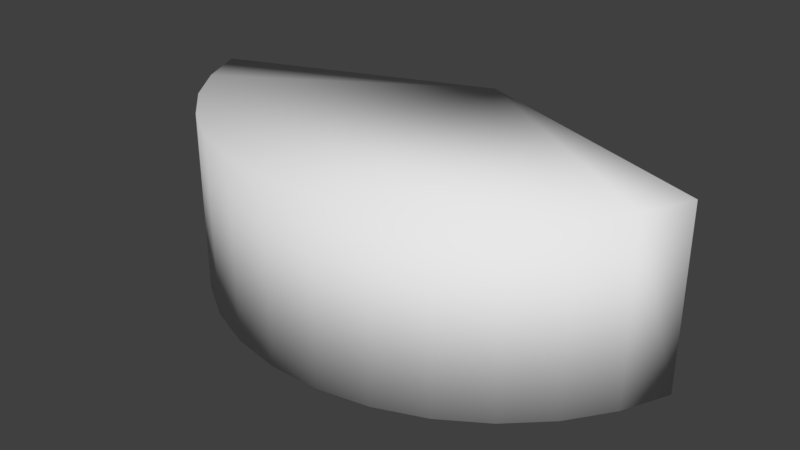 # Source: fov-shape.blend  (saved by Blender 2.79.0; exported with 4.5.12 LTS)
import bpy
from mathutils import Matrix  # noqa: F401  (used for matrix-valued properties, if any)

bpy.ops.wm.read_factory_settings(use_empty=True)
scene = bpy.context.scene
scene.name = 'Scene'

# ---- collections
col_collection_1 = bpy.data.collections.new('Collection 1'); scene.collection.children.link(col_collection_1)

# ---- world
world_world = bpy.data.worlds.new('World'); scene.world = world_world
world_world.color = (0.05088, 0.05088, 0.05088)
world_world.use_sun_shadow = False
world_world.sun_shadow_jitter_overblur = 0.0
world_world.cycles.sampling_method = 'MANUAL'

# ---- meshes
me_cylinder = bpy.data.meshes.new('Cylinder')
me_cylinder.from_pydata([(2.201, -0.8471, 0.2912), (2.201, -0.8471, -1.241), (2.017, -1.25, 0.2912), (2.017, -1.25, -1.241), (1.761, -1.611, 0.2912), (1.761, -1.611, -1.241), (1.44, -1.916, 0.2912), (1.44, -1.916, -1.241), (1.067, -2.156, 0.2912), (1.067, -2.156, -1.241), (0.6563, -2.32, 0.2912), (0.6563, -2.32, -1.241), (0.2214, -2.404, 0.2912), (0.2214, -2.404, -1.241), (-0.2214, -2.404, 0.2912), (-0.2214, -2.404, -1.241), (-0.6563, -2.32, 0.2912), (-0.6563, -2.32, -1.241), (-1.067, -2.156, 0.2912), (-1.067, -2.156, -1.241), (-1.44, -1.916, 0.2912), (-1.44, -1.916, -1.241), (-1.761, -1.611, 0.2912), (-1.761, -1.611, -1.241), (-2.017, -1.25, 0.2912), (-2.017, -1.25, -1.241), (-2.201, -0.8471, 0.2912), (-2.201, -0.8471, -1.241), (0.0, 0.0, 0.2912), (0.0, 0.0, -1.241)], [], [(29, 23, 25), (27, 26, 28, 29), (27, 29, 25), (25, 24, 26, 27), (5, 29, 3), (23, 22, 24, 25), (7, 29, 5), (21, 20, 22, 23), (9, 29, 7), (19, 18, 20, 21), (11, 29, 9), (17, 16, 18, 19), (13, 29, 11), (15, 14, 16, 17), (15, 29, 13), (13, 12, 14, 15), (17, 29, 15), (11, 10, 12, 13), (19, 29, 17), (9, 8, 10, 11), (19, 21, 29), (7, 6, 8, 9), (23, 29, 21), (5, 4, 6, 7), (1, 29, 28, 0), (3, 2, 4, 5), (29, 1, 3), (1, 0, 2, 3), (28, 2, 0), (2, 28, 4), (6, 4, 28), (8, 6, 28), (10, 8, 28), (12, 10, 28), (14, 12, 28), (16, 14, 28), (18, 16, 28), (20, 18, 28), (22, 20, 28), (24, 22, 28), (26, 24, 28)])
me_cylinder.polygons.foreach_set('use_smooth', [True] * 41)
me_cylinder.use_remesh_preserve_volume = False
me_cylinder.use_remesh_preserve_attributes = False
me_cylinder.use_mirror_vertex_groups = False
me_cylinder.update()

# ---- objects
ob_cylinder = bpy.data.objects.new('Cylinder', me_cylinder)

# ---- transforms, parenting, visibility, modifiers, constraints
ob_cylinder.location = (0.0, 0.0, 0.0)
ob_cylinder.lineart.crease_threshold = 0.0

# ---- collection membership
col_collection_1.objects.link(ob_cylinder)

# ---- scene / render settings (as saved in the file)
scene.frame_start = 1; scene.frame_end = 250; scene.frame_set(0)
scene.render.engine = 'BLENDER_EEVEE_NEXT'
scene.render.resolution_percentage = 50
scene.render.dither_intensity = 0.0
scene.cycles.use_denoising = False
scene.cycles.samples = 128
scene.cycles.sampling_pattern = 'TABULATED_SOBOL'
scene.cycles.use_adaptive_sampling = False
scene.cycles.use_light_tree = False
scene.cycles.blur_glossy = 0.0
scene.cycles.sample_clamp_indirect = 0.0
scene.view_settings.view_transform = 'Standard'
bpy.context.view_layer.update()

# ---- added for rendering (the .blend has no active camera and no usable light): camera, sun
cam_auto = bpy.data.cameras.new('AutoCamera')
cam_auto.lens = 50.0
cam_auto.sensor_width = 36.0
cam_auto.clip_end = 1000.0
ob_auto_camera = bpy.data.objects.new('AutoCamera', cam_auto)
scene.collection.objects.link(ob_auto_camera)
ob_auto_camera.location = (4.85304, -7.02571, 3.40743)
ob_auto_camera.rotation_euler = (1.09748, -7.21219e-08, 0.694738)
scene.camera = ob_auto_camera
light_auto_sun = bpy.data.lights.new('AutoSun', 'SUN')
light_auto_sun.energy = 3.0
light_auto_sun.angle = 0.0523599
ob_auto_sun = bpy.data.objects.new('AutoSun', light_auto_sun)
scene.collection.objects.link(ob_auto_sun)
ob_auto_sun.rotation_euler = (0.872665, 0.174533, 0.523599)
bpy.context.view_layer.update()
